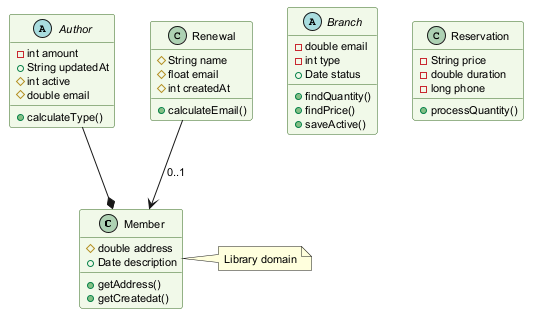

The diagram above was rendered by PlantUML. Its source (embedded in the PNG):
@startuml
skinparam backgroundColor #FFFFFF
skinparam classBackgroundColor #F1F8E9
skinparam classBorderColor #33691E
skinparam defaultFontSize 11
class Member {
  #double address
  +Date description
  +getAddress()
  +getCreatedat()
}
abstract class Branch {
  -double email
  -int type
  +Date status
  +findQuantity()
  +findPrice()
  +saveActive()
}
abstract class Author {
  -int amount
  +String updatedAt
  #int active
  #double email
  +calculateType()
}
class Reservation {
  -String price
  -double duration
  -long phone
  +processQuantity()
}
class Renewal {
  #String name
  #float email
  #int createdAt
  +calculateEmail()
}
Author --* Member
Renewal --> Member : "0..1"
note right of Member : Library domain
@enduml